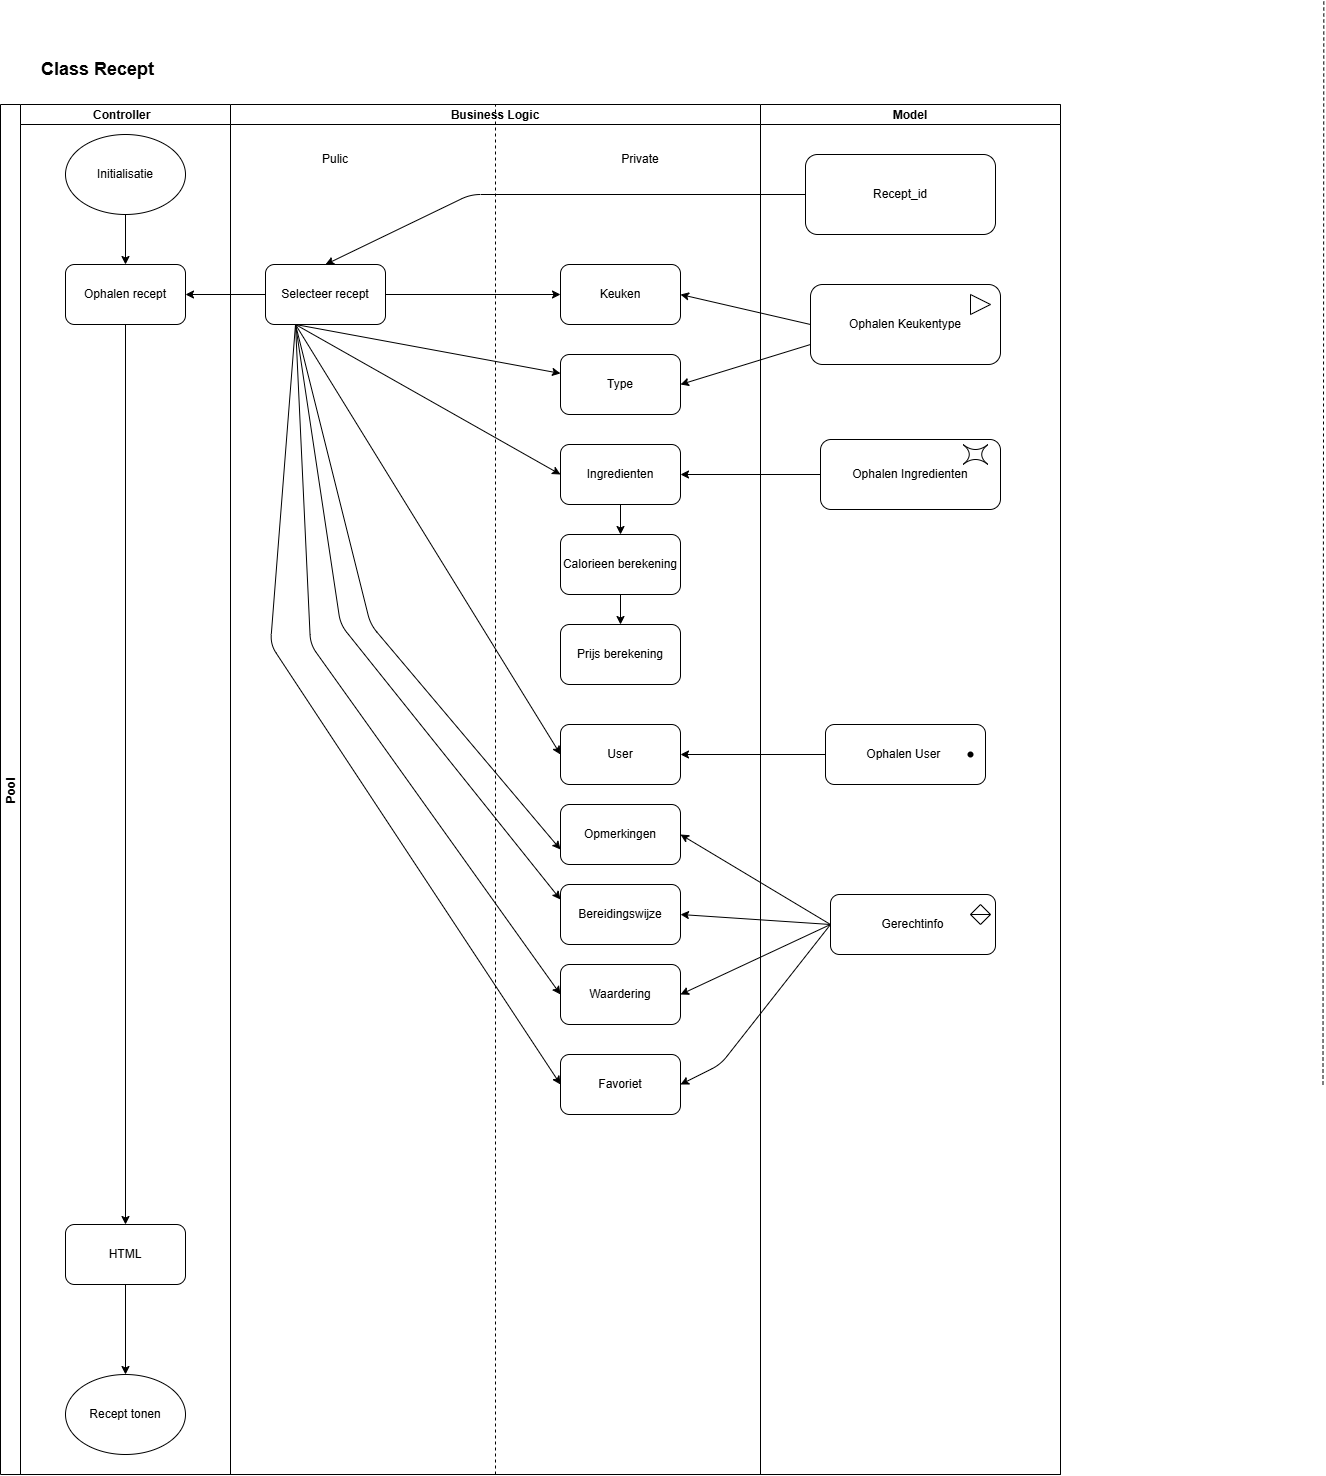

The diagram above was exported from draw.io. Its source (the exported page's mxGraphModel, read from the mxfile embedded in the PNG):
<mxGraphModel dx="1869" dy="762" grid="1" gridSize="10" guides="1" tooltips="1" connect="1" arrows="1" fold="1" page="1" pageScale="1" pageWidth="850" pageHeight="1100" math="0" shadow="0">
  <root>
    <mxCell id="0" />
    <mxCell id="1" parent="0" />
    <mxCell id="2" value="Pool" style="swimlane;childLayout=stackLayout;resizeParent=1;resizeParentMax=0;startSize=20;horizontal=0;horizontalStack=1;" vertex="1" parent="1">
      <mxGeometry x="120" y="110" width="1060" height="1370" as="geometry" />
    </mxCell>
    <mxCell id="3" value="Controller  " style="swimlane;startSize=20;" vertex="1" parent="2">
      <mxGeometry x="20" width="210" height="1370" as="geometry" />
    </mxCell>
    <mxCell id="7" value="Initialisatie" style="ellipse;whiteSpace=wrap;html=1;" vertex="1" parent="3">
      <mxGeometry x="45" y="30" width="120" height="80" as="geometry" />
    </mxCell>
    <mxCell id="8" value="Ophalen recept" style="rounded=1;whiteSpace=wrap;html=1;" vertex="1" parent="3">
      <mxGeometry x="45" y="160" width="120" height="60" as="geometry" />
    </mxCell>
    <mxCell id="13" style="edgeStyle=none;html=1;exitX=0.5;exitY=1;exitDx=0;exitDy=0;entryX=0.5;entryY=0;entryDx=0;entryDy=0;" edge="1" parent="3" source="9" target="10">
      <mxGeometry relative="1" as="geometry" />
    </mxCell>
    <mxCell id="9" value="HTML" style="rounded=1;whiteSpace=wrap;html=1;" vertex="1" parent="3">
      <mxGeometry x="45" y="1120" width="120" height="60" as="geometry" />
    </mxCell>
    <mxCell id="10" value="Recept tonen" style="ellipse;whiteSpace=wrap;html=1;" vertex="1" parent="3">
      <mxGeometry x="45" y="1270" width="120" height="80" as="geometry" />
    </mxCell>
    <mxCell id="11" value="" style="endArrow=classic;html=1;exitX=0.5;exitY=1;exitDx=0;exitDy=0;entryX=0.5;entryY=0;entryDx=0;entryDy=0;" edge="1" parent="3" source="7" target="8">
      <mxGeometry width="50" height="50" relative="1" as="geometry">
        <mxPoint x="260" y="230" as="sourcePoint" />
        <mxPoint x="310" y="180" as="targetPoint" />
      </mxGeometry>
    </mxCell>
    <mxCell id="12" value="" style="endArrow=classic;html=1;exitX=0.5;exitY=1;exitDx=0;exitDy=0;" edge="1" parent="3" source="8" target="9">
      <mxGeometry width="50" height="50" relative="1" as="geometry">
        <mxPoint x="260" y="360" as="sourcePoint" />
        <mxPoint x="310" y="310" as="targetPoint" />
      </mxGeometry>
    </mxCell>
    <mxCell id="4" value="Business Logic" style="swimlane;startSize=20;" vertex="1" parent="2">
      <mxGeometry x="230" width="530" height="1370" as="geometry" />
    </mxCell>
    <mxCell id="25" style="edgeStyle=none;html=1;exitX=1;exitY=0.5;exitDx=0;exitDy=0;" edge="1" parent="4" source="14" target="16">
      <mxGeometry relative="1" as="geometry" />
    </mxCell>
    <mxCell id="26" style="edgeStyle=none;html=1;exitX=0.25;exitY=1;exitDx=0;exitDy=0;" edge="1" parent="4" source="14" target="17">
      <mxGeometry relative="1" as="geometry" />
    </mxCell>
    <mxCell id="27" style="edgeStyle=none;html=1;exitX=0.25;exitY=1;exitDx=0;exitDy=0;entryX=0;entryY=0.5;entryDx=0;entryDy=0;" edge="1" parent="4" source="14" target="18">
      <mxGeometry relative="1" as="geometry" />
    </mxCell>
    <mxCell id="ylPFOPtuKEo_dYzFsrC7-110" style="edgeStyle=none;html=1;exitX=0.25;exitY=1;exitDx=0;exitDy=0;entryX=0;entryY=0.5;entryDx=0;entryDy=0;" edge="1" parent="4" source="14" target="ylPFOPtuKEo_dYzFsrC7-109">
      <mxGeometry relative="1" as="geometry" />
    </mxCell>
    <mxCell id="wEhrmn7vdvcvHhFFkYHm-110" style="edgeStyle=none;html=1;entryX=0;entryY=0.75;entryDx=0;entryDy=0;exitX=0.25;exitY=1;exitDx=0;exitDy=0;" edge="1" parent="4" source="14" target="wEhrmn7vdvcvHhFFkYHm-109">
      <mxGeometry relative="1" as="geometry">
        <mxPoint x="70" y="220" as="sourcePoint" />
        <Array as="points">
          <mxPoint x="140" y="520" />
        </Array>
      </mxGeometry>
    </mxCell>
    <mxCell id="tD9wUq113footQlDKYg2-109" style="edgeStyle=none;html=1;exitX=0.25;exitY=1;exitDx=0;exitDy=0;entryX=0;entryY=0.25;entryDx=0;entryDy=0;" edge="1" parent="4" source="14" target="V2W7lX6U4dP4bV6cYioj-109">
      <mxGeometry relative="1" as="geometry">
        <Array as="points">
          <mxPoint x="110" y="520" />
        </Array>
      </mxGeometry>
    </mxCell>
    <mxCell id="tD9wUq113footQlDKYg2-111" style="edgeStyle=none;html=1;exitX=0.25;exitY=1;exitDx=0;exitDy=0;entryX=0;entryY=0.5;entryDx=0;entryDy=0;" edge="1" parent="4" source="14" target="V2W7lX6U4dP4bV6cYioj-111">
      <mxGeometry relative="1" as="geometry">
        <Array as="points">
          <mxPoint x="80" y="540" />
        </Array>
      </mxGeometry>
    </mxCell>
    <mxCell id="tD9wUq113footQlDKYg2-112" style="edgeStyle=none;html=1;exitX=0.25;exitY=1;exitDx=0;exitDy=0;entryX=0;entryY=0.5;entryDx=0;entryDy=0;" edge="1" parent="4" source="14" target="V2W7lX6U4dP4bV6cYioj-113">
      <mxGeometry relative="1" as="geometry">
        <Array as="points">
          <mxPoint x="40" y="540" />
        </Array>
      </mxGeometry>
    </mxCell>
    <mxCell id="14" value="Selecteer recept" style="rounded=1;whiteSpace=wrap;html=1;" vertex="1" parent="4">
      <mxGeometry x="35" y="160" width="120" height="60" as="geometry" />
    </mxCell>
    <mxCell id="16" value="Keuken" style="rounded=1;whiteSpace=wrap;html=1;" vertex="1" parent="4">
      <mxGeometry x="330" y="160" width="120" height="60" as="geometry" />
    </mxCell>
    <mxCell id="17" value="Type" style="rounded=1;whiteSpace=wrap;html=1;" vertex="1" parent="4">
      <mxGeometry x="330" y="250" width="120" height="60" as="geometry" />
    </mxCell>
    <mxCell id="29" style="edgeStyle=none;html=1;exitX=0.5;exitY=1;exitDx=0;exitDy=0;entryX=0.5;entryY=0;entryDx=0;entryDy=0;" edge="1" parent="4" source="18" target="19">
      <mxGeometry relative="1" as="geometry" />
    </mxCell>
    <mxCell id="18" value="Ingredienten" style="rounded=1;whiteSpace=wrap;html=1;" vertex="1" parent="4">
      <mxGeometry x="330" y="340" width="120" height="60" as="geometry" />
    </mxCell>
    <mxCell id="30" style="edgeStyle=none;html=1;exitX=0.5;exitY=1;exitDx=0;exitDy=0;entryX=0.5;entryY=0;entryDx=0;entryDy=0;" edge="1" parent="4" source="19" target="20">
      <mxGeometry relative="1" as="geometry" />
    </mxCell>
    <mxCell id="19" value="Calorieen berekening" style="rounded=1;whiteSpace=wrap;html=1;" vertex="1" parent="4">
      <mxGeometry x="330" y="430" width="120" height="60" as="geometry" />
    </mxCell>
    <mxCell id="20" value="Prijs berekening" style="rounded=1;whiteSpace=wrap;html=1;" vertex="1" parent="4">
      <mxGeometry x="330" y="520" width="120" height="60" as="geometry" />
    </mxCell>
    <mxCell id="22" value="Pulic" style="text;html=1;align=center;verticalAlign=middle;whiteSpace=wrap;rounded=0;" vertex="1" parent="4">
      <mxGeometry x="75" y="40" width="60" height="30" as="geometry" />
    </mxCell>
    <mxCell id="23" value="Private" style="text;html=1;align=center;verticalAlign=middle;whiteSpace=wrap;rounded=0;" vertex="1" parent="4">
      <mxGeometry x="380" y="40" width="60" height="30" as="geometry" />
    </mxCell>
    <mxCell id="ylPFOPtuKEo_dYzFsrC7-109" value="User" style="rounded=1;whiteSpace=wrap;html=1;" vertex="1" parent="4">
      <mxGeometry x="330" y="620" width="120" height="60" as="geometry" />
    </mxCell>
    <mxCell id="wEhrmn7vdvcvHhFFkYHm-109" value="Opmerkingen" style="rounded=1;whiteSpace=wrap;html=1;" vertex="1" parent="4">
      <mxGeometry x="330" y="700" width="120" height="60" as="geometry" />
    </mxCell>
    <mxCell id="V2W7lX6U4dP4bV6cYioj-109" value="Bereidingswijze" style="rounded=1;whiteSpace=wrap;html=1;" vertex="1" parent="4">
      <mxGeometry x="330" y="780" width="120" height="60" as="geometry" />
    </mxCell>
    <mxCell id="V2W7lX6U4dP4bV6cYioj-111" value="Waardering" style="rounded=1;whiteSpace=wrap;html=1;" vertex="1" parent="4">
      <mxGeometry x="330" y="860" width="120" height="60" as="geometry" />
    </mxCell>
    <mxCell id="V2W7lX6U4dP4bV6cYioj-113" value="Favoriet" style="rounded=1;whiteSpace=wrap;html=1;" vertex="1" parent="4">
      <mxGeometry x="330" y="950" width="120" height="60" as="geometry" />
    </mxCell>
    <mxCell id="24" style="edgeStyle=none;html=1;exitX=0;exitY=0.5;exitDx=0;exitDy=0;entryX=1;entryY=0.5;entryDx=0;entryDy=0;" edge="1" parent="2" source="14" target="8">
      <mxGeometry relative="1" as="geometry" />
    </mxCell>
    <mxCell id="5" value="Model" style="swimlane;startSize=20;" vertex="1" parent="2">
      <mxGeometry x="760" width="300" height="1370" as="geometry" />
    </mxCell>
    <mxCell id="31" value="Recept_id" style="rounded=1;whiteSpace=wrap;html=1;" vertex="1" parent="5">
      <mxGeometry x="45" y="50" width="190" height="80" as="geometry" />
    </mxCell>
    <mxCell id="86" value="Ophalen Keukentype" style="rounded=1;whiteSpace=wrap;html=1;" vertex="1" parent="5">
      <mxGeometry x="50" y="180" width="190" height="80" as="geometry" />
    </mxCell>
    <mxCell id="87" value="Ophalen Ingredienten" style="rounded=1;whiteSpace=wrap;html=1;" vertex="1" parent="5">
      <mxGeometry x="60" y="335" width="180" height="70" as="geometry" />
    </mxCell>
    <mxCell id="95" value="" style="triangle;whiteSpace=wrap;html=1;" vertex="1" parent="5">
      <mxGeometry x="210" y="190" width="20" height="20" as="geometry" />
    </mxCell>
    <mxCell id="ylPFOPtuKEo_dYzFsrC7-111" value="Ophalen User&amp;nbsp;" style="rounded=1;whiteSpace=wrap;html=1;" vertex="1" parent="5">
      <mxGeometry x="65" y="620" width="160" height="60" as="geometry" />
    </mxCell>
    <mxCell id="ylPFOPtuKEo_dYzFsrC7-113" value="" style="shape=waypoint;sketch=0;fillStyle=solid;size=6;pointerEvents=1;points=[];fillColor=none;resizable=0;rotatable=0;perimeter=centerPerimeter;snapToPoint=1;" vertex="1" parent="5">
      <mxGeometry x="200" y="640" width="20" height="20" as="geometry" />
    </mxCell>
    <mxCell id="wEhrmn7vdvcvHhFFkYHm-111" value="Gerechtinfo" style="rounded=1;whiteSpace=wrap;html=1;" vertex="1" parent="5">
      <mxGeometry x="70" y="790" width="165" height="60" as="geometry" />
    </mxCell>
    <mxCell id="OPEpn1OejGZ4Vsr1pvNp-109" value="" style="shape=sortShape;perimeter=rhombusPerimeter;whiteSpace=wrap;html=1;" vertex="1" parent="5">
      <mxGeometry x="210" y="800" width="20" height="20" as="geometry" />
    </mxCell>
    <mxCell id="32" style="edgeStyle=none;html=1;exitX=0;exitY=0.5;exitDx=0;exitDy=0;entryX=0.5;entryY=0;entryDx=0;entryDy=0;" edge="1" parent="2" source="31" target="14">
      <mxGeometry relative="1" as="geometry">
        <Array as="points">
          <mxPoint x="470" y="90" />
        </Array>
      </mxGeometry>
    </mxCell>
    <mxCell id="89" style="edgeStyle=none;html=1;exitX=0;exitY=0.5;exitDx=0;exitDy=0;entryX=1;entryY=0.5;entryDx=0;entryDy=0;" edge="1" parent="2" source="87" target="18">
      <mxGeometry relative="1" as="geometry" />
    </mxCell>
    <mxCell id="92" style="edgeStyle=none;html=1;exitX=0;exitY=0.5;exitDx=0;exitDy=0;entryX=1;entryY=0.5;entryDx=0;entryDy=0;" edge="1" parent="2" source="86" target="16">
      <mxGeometry relative="1" as="geometry" />
    </mxCell>
    <mxCell id="93" style="edgeStyle=none;html=1;exitX=0;exitY=0.75;exitDx=0;exitDy=0;entryX=1;entryY=0.5;entryDx=0;entryDy=0;" edge="1" parent="2" source="86" target="17">
      <mxGeometry relative="1" as="geometry" />
    </mxCell>
    <mxCell id="ylPFOPtuKEo_dYzFsrC7-112" style="edgeStyle=none;html=1;exitX=0;exitY=0.5;exitDx=0;exitDy=0;entryX=1;entryY=0.5;entryDx=0;entryDy=0;" edge="1" parent="2" source="ylPFOPtuKEo_dYzFsrC7-111" target="ylPFOPtuKEo_dYzFsrC7-109">
      <mxGeometry relative="1" as="geometry" />
    </mxCell>
    <mxCell id="hNtmd_zGLAxbquGtOXPk-110" style="edgeStyle=none;html=1;exitX=0;exitY=0.5;exitDx=0;exitDy=0;entryX=1;entryY=0.5;entryDx=0;entryDy=0;" edge="1" parent="2" source="wEhrmn7vdvcvHhFFkYHm-111" target="wEhrmn7vdvcvHhFFkYHm-109">
      <mxGeometry relative="1" as="geometry" />
    </mxCell>
    <mxCell id="V2W7lX6U4dP4bV6cYioj-110" style="edgeStyle=none;html=1;exitX=0;exitY=0.5;exitDx=0;exitDy=0;entryX=1;entryY=0.5;entryDx=0;entryDy=0;" edge="1" parent="2" source="wEhrmn7vdvcvHhFFkYHm-111" target="V2W7lX6U4dP4bV6cYioj-109">
      <mxGeometry relative="1" as="geometry" />
    </mxCell>
    <mxCell id="V2W7lX6U4dP4bV6cYioj-112" style="edgeStyle=none;html=1;exitX=0;exitY=0.5;exitDx=0;exitDy=0;entryX=1;entryY=0.5;entryDx=0;entryDy=0;" edge="1" parent="2" source="wEhrmn7vdvcvHhFFkYHm-111" target="V2W7lX6U4dP4bV6cYioj-111">
      <mxGeometry relative="1" as="geometry">
        <Array as="points" />
      </mxGeometry>
    </mxCell>
    <mxCell id="V2W7lX6U4dP4bV6cYioj-114" style="edgeStyle=none;html=1;exitX=0;exitY=0.5;exitDx=0;exitDy=0;entryX=1;entryY=0.5;entryDx=0;entryDy=0;" edge="1" parent="2" source="wEhrmn7vdvcvHhFFkYHm-111" target="V2W7lX6U4dP4bV6cYioj-113">
      <mxGeometry relative="1" as="geometry">
        <Array as="points">
          <mxPoint x="720" y="960" />
        </Array>
      </mxGeometry>
    </mxCell>
    <mxCell id="sjO1BwRdxQBbAVJxA5By-110" value="" style="endArrow=none;dashed=1;html=1;entryX=0.5;entryY=0;entryDx=0;entryDy=0;exitX=0.5;exitY=1;exitDx=0;exitDy=0;" edge="1" parent="2" source="4" target="4">
      <mxGeometry width="50" height="50" relative="1" as="geometry">
        <mxPoint x="800" y="590" as="sourcePoint" />
        <mxPoint x="850" y="540" as="targetPoint" />
      </mxGeometry>
    </mxCell>
    <mxCell id="96" value="&lt;b&gt;&lt;font style=&quot;font-size: 18px;&quot;&gt;Class Recept&amp;nbsp;&lt;/font&gt;&lt;/b&gt;" style="text;html=1;align=center;verticalAlign=middle;whiteSpace=wrap;rounded=0;" vertex="1" parent="1">
      <mxGeometry x="140" y="60" width="160" height="30" as="geometry" />
    </mxCell>
    <mxCell id="109" value="" style="endArrow=none;dashed=1;html=1;entryX=0.537;entryY=0.027;entryDx=0;entryDy=0;exitX=0.5;exitY=1;exitDx=0;exitDy=0;entryPerimeter=0;" edge="1" parent="1">
      <mxGeometry width="50" height="50" relative="1" as="geometry">
        <mxPoint x="1442.5" y="1090" as="sourcePoint" />
        <mxPoint x="1443.3200000000002" y="6.210000000000036" as="targetPoint" />
      </mxGeometry>
    </mxCell>
    <mxCell id="91" value="" style="shape=switch;whiteSpace=wrap;html=1;" vertex="1" parent="1">
      <mxGeometry x="1082.5" y="450" width="25" height="20" as="geometry" />
    </mxCell>
  </root>
</mxGraphModel>